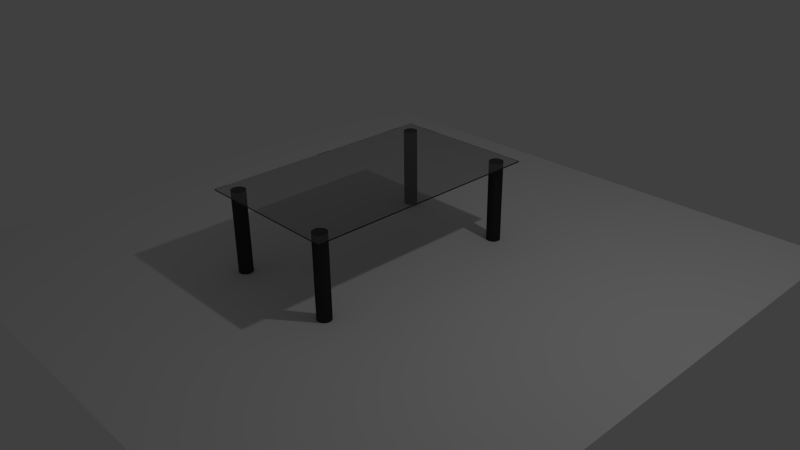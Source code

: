 # Source: SK_Glasstisch.blend  (saved by Blender 2.76.0; exported with 4.5.12 LTS)
import bpy
from mathutils import Matrix  # noqa: F401  (used for matrix-valued properties, if any)

bpy.ops.wm.read_factory_settings(use_empty=True)
scene = bpy.context.scene
scene.name = 'Scene'

# ---- collections
col_collection_1 = bpy.data.collections.new('Collection 1'); scene.collection.children.link(col_collection_1)

# ---- materials (node trees are filled in below, after node groups)
mat_glass = bpy.data.materials.new('Glass')
mat_glass.alpha_threshold = 0.0
mat_glass.roughness = 0.5
mat_glass.line_color = (0.0, 0.0, 0.0, 1.0)
mat_metal = bpy.data.materials.new('Metal')
mat_metal.alpha_threshold = 0.0
mat_metal.roughness = 0.5

# ---- material node trees
mat_glass.use_nodes = True; mat_glass.node_tree.nodes.clear()
_N = mat_glass.node_tree.nodes; _L = mat_glass.node_tree.links
n0 = _N.new('ShaderNodeOutputMaterial'); n0.name = 'Material Output'; n0.location = (300, 300)
n1 = _N.new('ShaderNodeBsdfGlass'); n1.name = 'Glass BSDF'; n1.location = (10, 300)
n1.distribution = 'BECKMANN'
n1.inputs[0].default_value = (0.8, 0.8, 0.8, 1.0)
n1.inputs[2].default_value = 1.45
_L.new(n1.outputs[0], n0.inputs[0])
n0.is_active_output = True
mat_metal.use_nodes = True; mat_metal.node_tree.nodes.clear()
_N = mat_metal.node_tree.nodes; _L = mat_metal.node_tree.links
n0 = _N.new('ShaderNodeOutputMaterial'); n0.name = 'Material Output'; n0.location = (598, 300)
n1 = _N.new('ShaderNodeMixShader'); n1.name = 'Mix Shader'; n1.location = (378, 316)
n2 = _N.new('ShaderNodeMixShader'); n2.name = 'Mix Shader.001'; n2.location = (158, 313)
n3 = _N.new('ShaderNodeBsdfAnisotropic'); n3.name = 'Glossy BSDF'; n3.location = (-292, 376)
n3.distribution = 'BECKMANN'
n3.inputs[0].default_value = (0.09084, 0.09084, 0.09084, 1.0)
n4 = _N.new('ShaderNodeBsdfAnisotropic'); n4.name = 'Glossy BSDF.001'; n4.location = (-290, 185)
n4.distribution = 'GGX'
n4.inputs[0].default_value = (0.09084, 0.09084, 0.09084, 1.0)
n4.inputs[1].default_value = 0.0
n5 = _N.new('ShaderNodeLayerWeight'); n5.name = 'Layer Weight'; n5.location = (-304, 535)
n5.inputs[0].default_value = 0.2
n6 = _N.new('ShaderNodeRGBToBW'); n6.name = 'RGB to BW'; n6.location = (-955, 325)
n7 = _N.new('ShaderNodeTexNoise'); n7.name = 'Noise Texture'; n7.location = (-1198, 319)
n7.inputs[2].default_value = 50.0
n7.inputs[3].default_value = 20.0
n8 = _N.new('ShaderNodeMapping'); n8.name = 'Mapping'; n8.location = (-1633, 327)
n8.inputs[3].default_value = (1.0, 30.0, 1.0)
n9 = _N.new('ShaderNodeTexCoord'); n9.name = 'Texture Coordinate'; n9.location = (-1919, 333)
n10 = _N.new('ShaderNodeValToRGB'); n10.name = 'ColorRamp'; n10.location = (-694, 379)
while len(n10.color_ramp.elements) > 1: n10.color_ramp.elements.remove(n10.color_ramp.elements[-1])
n10.color_ramp.elements[0].position = 0.0; n10.color_ramp.elements[0].color = (0.05704, 0.05704, 0.05704, 1.0)
_e = n10.color_ramp.elements.new(1.0); _e.color = (1.0, 1.0, 1.0, 1.0)
n11 = _N.new('ShaderNodeMath'); n11.name = 'Math'; n11.location = (0, 0)
n11.operation = 'POWER'
_L.new(n1.outputs[0], n0.inputs[0])
_L.new(n2.outputs[0], n1.inputs[1])
_L.new(n4.outputs[0], n2.inputs[2])
_L.new(n5.outputs[0], n2.inputs[0])
_L.new(n3.outputs[0], n2.inputs[1])
_L.new(n6.outputs[0], n10.inputs[0])
_L.new(n7.outputs[1], n6.inputs[0])
_L.new(n8.outputs[0], n7.inputs[0])
_L.new(n9.outputs[0], n8.inputs[0])
_L.new(n10.outputs[0], n11.inputs[0])
_L.new(n11.outputs[0], n3.inputs[1])
n0.is_active_output = True

# ---- world
world_world = bpy.data.worlds.new('World'); scene.world = world_world
world_world.color = (0.05088, 0.05088, 0.05088)
world_world.use_sun_shadow = False
world_world.sun_shadow_jitter_overblur = 0.0
world_world.cycles.sampling_method = 'MANUAL'
world_world.cycles.sample_map_resolution = 256

# ---- cameras
cam_camera = bpy.data.cameras.new('Camera')
cam_camera.clip_end = 100.0
cam_camera.lens = 35.0
cam_camera.sensor_width = 32.0
cam_camera.sensor_height = 18.0
cam_camera.ortho_scale = 7.314
cam_camera.dof.focus_distance = 0.0

# ---- lights
light_lamp = bpy.data.lights.new('Lamp', 'POINT')
light_lamp.transmission_factor = 0.0
light_lamp.cutoff_distance = 30.0
light_lamp.energy = 100.0
light_lamp.shadow_buffer_clip_start = 1.001
light_lamp.shadow_soft_size = 0.1
light_lamp.shadow_maximum_resolution = 0.006
light_lamp.use_absolute_resolution = True
light_lamp.cycles.use_multiple_importance_sampling = False

# ---- meshes
me_plane = bpy.data.meshes.new('Plane')
me_plane.from_pydata([(-1.0, -1.0, 0.0), (1.0, -1.0, 0.0), (-1.0, 1.0, 0.0), (1.0, 1.0, 0.0)], [], [(0, 1, 3, 2)])
me_plane.use_remesh_preserve_volume = False
me_plane.use_remesh_preserve_attributes = False
me_plane.use_mirror_vertex_groups = False
me_plane.update()
me_cube = bpy.data.meshes.new('Cube')
me_cube.from_pydata([(1.0, 1.0, 0.0), (1.0, -1.0, 0.0), (-1.0, -1.0, 0.0), (-1.0, 1.0, 0.0), (1.0, 1.0, 2.0), (1.0, -1.0, 2.0), (-1.0, -1.0, 2.0), (-1.0, 1.0, 2.0), (0.7928, 0.9328, -131.3), (0.7928, 0.9328, 1.087), (0.8112, 0.9317, -131.3), (0.8112, 0.9317, 1.087), (0.8288, 0.9284, -131.3), (0.8288, 0.9284, 1.087), (0.845, 0.9231, -131.3), (0.845, 0.9231, 1.087), (0.8593, 0.9159, -131.3), (0.8593, 0.9159, 1.087), (0.871, 0.9072, -131.3), (0.871, 0.9072, 1.087), (0.8797, 0.8973, -131.3), (0.8797, 0.8973, 1.087), (0.885, 0.8865, -131.3), (0.885, 0.8865, 1.087), (0.8868, 0.8753, -131.3), (0.8868, 0.8753, 1.087), (0.885, 0.8641, -131.3), (0.885, 0.8641, 1.087), (0.8797, 0.8533, -131.3), (0.8797, 0.8533, 1.087), (0.871, 0.8433, -131.3), (0.871, 0.8433, 1.087), (0.8593, 0.8346, -131.3), (0.8593, 0.8346, 1.087), (0.845, 0.8275, -131.3), (0.845, 0.8275, 1.087), (0.8288, 0.8222, -131.3), (0.8288, 0.8222, 1.087), (0.8112, 0.8189, -131.3), (0.8112, 0.8189, 1.087), (0.7928, 0.8178, -131.3), (0.7928, 0.8178, 1.087), (0.7745, 0.8189, -131.3), (0.7745, 0.8189, 1.087), (0.7568, 0.8222, -131.3), (0.7568, 0.8222, 1.087), (0.7406, 0.8275, -131.3), (0.7406, 0.8275, 1.087), (0.7263, 0.8346, -131.3), (0.7263, 0.8346, 1.087), (0.7146, 0.8433, -131.3), (0.7146, 0.8433, 1.087), (0.7059, 0.8533, -131.3), (0.7059, 0.8533, 1.087), (0.7006, 0.8641, -131.3), (0.7006, 0.8641, 1.087), (0.6988, 0.8753, -131.3), (0.6988, 0.8753, 1.087), (0.7006, 0.8865, -131.3), (0.7006, 0.8865, 1.087), (0.7059, 0.8973, -131.3), (0.7059, 0.8973, 1.087), (0.7146, 0.9072, -131.3), (0.7146, 0.9072, 1.087), (0.7263, 0.9159, -131.3), (0.7263, 0.9159, 1.087), (0.7406, 0.9231, -131.3), (0.7406, 0.9231, 1.087), (0.7568, 0.9284, -131.3), (0.7568, 0.9284, 1.087), (0.7745, 0.9317, -131.3), (0.7745, 0.9317, 1.087), (-0.7907, 0.9328, -131.3), (-0.7907, 0.9328, 1.087), (-0.7724, 0.9317, -131.3), (-0.7724, 0.9317, 1.087), (-0.7547, 0.9284, -131.3), (-0.7547, 0.9284, 1.087), (-0.7385, 0.9231, -131.3), (-0.7385, 0.9231, 1.087), (-0.7242, 0.9159, -131.3), (-0.7242, 0.9159, 1.087), (-0.7125, 0.9072, -131.3), (-0.7125, 0.9072, 1.087), (-0.7038, 0.8973, -131.3), (-0.7038, 0.8973, 1.087), (-0.6985, 0.8865, -131.3), (-0.6985, 0.8865, 1.087), (-0.6967, 0.8753, -131.3), (-0.6967, 0.8753, 1.087), (-0.6985, 0.8641, -131.3), (-0.6985, 0.8641, 1.087), (-0.7038, 0.8533, -131.3), (-0.7038, 0.8533, 1.087), (-0.7125, 0.8433, -131.3), (-0.7125, 0.8433, 1.087), (-0.7242, 0.8346, -131.3), (-0.7242, 0.8346, 1.087), (-0.7385, 0.8275, -131.3), (-0.7385, 0.8275, 1.087), (-0.7547, 0.8222, -131.3), (-0.7547, 0.8222, 1.087), (-0.7724, 0.8189, -131.3), (-0.7724, 0.8189, 1.087), (-0.7907, 0.8178, -131.3), (-0.7907, 0.8178, 1.087), (-0.809, 0.8189, -131.3), (-0.809, 0.8189, 1.087), (-0.8267, 0.8222, -131.3), (-0.8267, 0.8222, 1.087), (-0.8429, 0.8275, -131.3), (-0.8429, 0.8275, 1.087), (-0.8572, 0.8346, -131.3), (-0.8572, 0.8346, 1.087), (-0.8689, 0.8433, -131.3), (-0.8689, 0.8433, 1.087), (-0.8776, 0.8533, -131.3), (-0.8776, 0.8533, 1.087), (-0.8829, 0.8641, -131.3), (-0.8829, 0.8641, 1.087), (-0.8847, 0.8753, -131.3), (-0.8847, 0.8753, 1.087), (-0.8829, 0.8865, -131.3), (-0.8829, 0.8865, 1.087), (-0.8776, 0.8973, -131.3), (-0.8776, 0.8973, 1.087), (-0.8689, 0.9072, -131.3), (-0.8689, 0.9072, 1.087), (-0.8572, 0.9159, -131.3), (-0.8572, 0.9159, 1.087), (-0.8429, 0.9231, -131.3), (-0.8429, 0.9231, 1.087), (-0.8267, 0.9284, -131.3), (-0.8267, 0.9284, 1.087), (-0.809, 0.9317, -131.3), (-0.809, 0.9317, 1.087), (-0.7907, -0.8216, -131.3), (-0.7907, -0.8216, 1.087), (-0.7724, -0.8227, -131.3), (-0.7724, -0.8227, 1.087), (-0.7547, -0.826, -131.3), (-0.7547, -0.826, 1.087), (-0.7385, -0.8313, -131.3), (-0.7385, -0.8313, 1.087), (-0.7242, -0.8385, -131.3), (-0.7242, -0.8385, 1.087), (-0.7125, -0.8472, -131.3), (-0.7125, -0.8472, 1.087), (-0.7038, -0.8571, -131.3), (-0.7038, -0.8571, 1.087), (-0.6985, -0.8679, -131.3), (-0.6985, -0.8679, 1.087), (-0.6967, -0.8791, -131.3), (-0.6967, -0.8791, 1.087), (-0.6985, -0.8903, -131.3), (-0.6985, -0.8903, 1.087), (-0.7038, -0.9011, -131.3), (-0.7038, -0.9011, 1.087), (-0.7125, -0.911, -131.3), (-0.7125, -0.911, 1.087), (-0.7242, -0.9197, -131.3), (-0.7242, -0.9197, 1.087), (-0.7385, -0.9269, -131.3), (-0.7385, -0.9269, 1.087), (-0.7547, -0.9322, -131.3), (-0.7547, -0.9322, 1.087), (-0.7724, -0.9355, -131.3), (-0.7724, -0.9355, 1.087), (-0.7907, -0.9366, -131.3), (-0.7907, -0.9366, 1.087), (-0.809, -0.9355, -131.3), (-0.809, -0.9355, 1.087), (-0.8267, -0.9322, -131.3), (-0.8267, -0.9322, 1.087), (-0.8429, -0.9269, -131.3), (-0.8429, -0.9269, 1.087), (-0.8572, -0.9197, -131.3), (-0.8572, -0.9197, 1.087), (-0.8689, -0.911, -131.3), (-0.8689, -0.911, 1.087), (-0.8776, -0.9011, -131.3), (-0.8776, -0.9011, 1.087), (-0.8829, -0.8903, -131.3), (-0.8829, -0.8903, 1.087), (-0.8847, -0.8791, -131.3), (-0.8847, -0.8791, 1.087), (-0.8829, -0.8679, -131.3), (-0.8829, -0.8679, 1.087), (-0.8776, -0.8571, -131.3), (-0.8776, -0.8571, 1.087), (-0.8689, -0.8472, -131.3), (-0.8689, -0.8472, 1.087), (-0.8572, -0.8385, -131.3), (-0.8572, -0.8385, 1.087), (-0.8429, -0.8313, -131.3), (-0.8429, -0.8313, 1.087), (-0.8267, -0.826, -131.3), (-0.8267, -0.826, 1.087), (-0.809, -0.8227, -131.3), (-0.809, -0.8227, 1.087), (0.7695, -0.8216, -131.3), (0.7695, -0.8216, 1.087), (0.7879, -0.8227, -131.3), (0.7879, -0.8227, 1.087), (0.8055, -0.826, -131.3), (0.8055, -0.826, 1.087), (0.8218, -0.8313, -131.3), (0.8218, -0.8313, 1.087), (0.836, -0.8385, -131.3), (0.836, -0.8385, 1.087), (0.8477, -0.8472, -131.3), (0.8477, -0.8472, 1.087), (0.8564, -0.8571, -131.3), (0.8564, -0.8571, 1.087), (0.8617, -0.8679, -131.3), (0.8617, -0.8679, 1.087), (0.8636, -0.8791, -131.3), (0.8636, -0.8791, 1.087), (0.8617, -0.8903, -131.3), (0.8617, -0.8903, 1.087), (0.8564, -0.9011, -131.3), (0.8564, -0.9011, 1.087), (0.8477, -0.911, -131.3), (0.8477, -0.911, 1.087), (0.836, -0.9197, -131.3), (0.836, -0.9197, 1.087), (0.8218, -0.9269, -131.3), (0.8218, -0.9269, 1.087), (0.8055, -0.9322, -131.3), (0.8055, -0.9322, 1.087), (0.7879, -0.9355, -131.3), (0.7879, -0.9355, 1.087), (0.7695, -0.9366, -131.3), (0.7695, -0.9366, 1.087), (0.7512, -0.9355, -131.3), (0.7512, -0.9355, 1.087), (0.7335, -0.9322, -131.3), (0.7335, -0.9322, 1.087), (0.7173, -0.9269, -131.3), (0.7173, -0.9269, 1.087), (0.703, -0.9197, -131.3), (0.703, -0.9197, 1.087), (0.6913, -0.911, -131.3), (0.6913, -0.911, 1.087), (0.6826, -0.9011, -131.3), (0.6826, -0.9011, 1.087), (0.6773, -0.8903, -131.3), (0.6773, -0.8903, 1.087), (0.6755, -0.8791, -131.3), (0.6755, -0.8791, 1.087), (0.6773, -0.8679, -131.3), (0.6773, -0.8679, 1.087), (0.6826, -0.8571, -131.3), (0.6826, -0.8571, 1.087), (0.6913, -0.8472, -131.3), (0.6913, -0.8472, 1.087), (0.703, -0.8385, -131.3), (0.703, -0.8385, 1.087), (0.7173, -0.8313, -131.3), (0.7173, -0.8313, 1.087), (0.7335, -0.826, -131.3), (0.7335, -0.826, 1.087), (0.7512, -0.8227, -131.3), (0.7512, -0.8227, 1.087)], [], [(0, 1, 2, 3), (4, 7, 6, 5), (0, 4, 5, 1), (1, 5, 6, 2), (2, 6, 7, 3), (4, 0, 3, 7), (8, 9, 11, 10), (10, 11, 13, 12), (12, 13, 15, 14), (14, 15, 17, 16), (16, 17, 19, 18), (18, 19, 21, 20), (20, 21, 23, 22), (22, 23, 25, 24), (24, 25, 27, 26), (26, 27, 29, 28), (28, 29, 31, 30), (30, 31, 33, 32), (32, 33, 35, 34), (34, 35, 37, 36), (36, 37, 39, 38), (38, 39, 41, 40), (40, 41, 43, 42), (42, 43, 45, 44), (44, 45, 47, 46), (46, 47, 49, 48), (48, 49, 51, 50), (50, 51, 53, 52), (52, 53, 55, 54), (54, 55, 57, 56), (56, 57, 59, 58), (58, 59, 61, 60), (60, 61, 63, 62), (62, 63, 65, 64), (64, 65, 67, 66), (66, 67, 69, 68), (11, 9, 71, 69, 67, 65, 63, 61, 59, 57, 55, 53, 51, 49, 47, 45, 43, 41, 39, 37, 35, 33, 31, 29, 27, 25, 23, 21, 19, 17, 15, 13), (70, 71, 9, 8), (68, 69, 71, 70), (8, 10, 12, 14, 16, 18, 20, 22, 24, 26, 28, 30, 32, 34, 36, 38, 40, 42, 44, 46, 48, 50, 52, 54, 56, 58, 60, 62, 64, 66, 68, 70), (72, 73, 75, 74), (74, 75, 77, 76), (76, 77, 79, 78), (78, 79, 81, 80), (80, 81, 83, 82), (82, 83, 85, 84), (84, 85, 87, 86), (86, 87, 89, 88), (88, 89, 91, 90), (90, 91, 93, 92), (92, 93, 95, 94), (94, 95, 97, 96), (96, 97, 99, 98), (98, 99, 101, 100), (100, 101, 103, 102), (102, 103, 105, 104), (104, 105, 107, 106), (106, 107, 109, 108), (108, 109, 111, 110), (110, 111, 113, 112), (112, 113, 115, 114), (114, 115, 117, 116), (116, 117, 119, 118), (118, 119, 121, 120), (120, 121, 123, 122), (122, 123, 125, 124), (124, 125, 127, 126), (126, 127, 129, 128), (128, 129, 131, 130), (130, 131, 133, 132), (75, 73, 135, 133, 131, 129, 127, 125, 123, 121, 119, 117, 115, 113, 111, 109, 107, 105, 103, 101, 99, 97, 95, 93, 91, 89, 87, 85, 83, 81, 79, 77), (134, 135, 73, 72), (132, 133, 135, 134), (72, 74, 76, 78, 80, 82, 84, 86, 88, 90, 92, 94, 96, 98, 100, 102, 104, 106, 108, 110, 112, 114, 116, 118, 120, 122, 124, 126, 128, 130, 132, 134), (136, 137, 139, 138), (138, 139, 141, 140), (140, 141, 143, 142), (142, 143, 145, 144), (144, 145, 147, 146), (146, 147, 149, 148), (148, 149, 151, 150), (150, 151, 153, 152), (152, 153, 155, 154), (154, 155, 157, 156), (156, 157, 159, 158), (158, 159, 161, 160), (160, 161, 163, 162), (162, 163, 165, 164), (164, 165, 167, 166), (166, 167, 169, 168), (168, 169, 171, 170), (170, 171, 173, 172), (172, 173, 175, 174), (174, 175, 177, 176), (176, 177, 179, 178), (178, 179, 181, 180), (180, 181, 183, 182), (182, 183, 185, 184), (184, 185, 187, 186), (186, 187, 189, 188), (188, 189, 191, 190), (190, 191, 193, 192), (192, 193, 195, 194), (194, 195, 197, 196), (139, 137, 199, 197, 195, 193, 191, 189, 187, 185, 183, 181, 179, 177, 175, 173, 171, 169, 167, 165, 163, 161, 159, 157, 155, 153, 151, 149, 147, 145, 143, 141), (198, 199, 137, 136), (196, 197, 199, 198), (136, 138, 140, 142, 144, 146, 148, 150, 152, 154, 156, 158, 160, 162, 164, 166, 168, 170, 172, 174, 176, 178, 180, 182, 184, 186, 188, 190, 192, 194, 196, 198), (200, 201, 203, 202), (202, 203, 205, 204), (204, 205, 207, 206), (206, 207, 209, 208), (208, 209, 211, 210), (210, 211, 213, 212), (212, 213, 215, 214), (214, 215, 217, 216), (216, 217, 219, 218), (218, 219, 221, 220), (220, 221, 223, 222), (222, 223, 225, 224), (224, 225, 227, 226), (226, 227, 229, 228), (228, 229, 231, 230), (230, 231, 233, 232), (232, 233, 235, 234), (234, 235, 237, 236), (236, 237, 239, 238), (238, 239, 241, 240), (240, 241, 243, 242), (242, 243, 245, 244), (244, 245, 247, 246), (246, 247, 249, 248), (248, 249, 251, 250), (250, 251, 253, 252), (252, 253, 255, 254), (254, 255, 257, 256), (256, 257, 259, 258), (258, 259, 261, 260), (203, 201, 263, 261, 259, 257, 255, 253, 251, 249, 247, 245, 243, 241, 239, 237, 235, 233, 231, 229, 227, 225, 223, 221, 219, 217, 215, 213, 211, 209, 207, 205), (262, 263, 201, 200), (260, 261, 263, 262), (200, 202, 204, 206, 208, 210, 212, 214, 216, 218, 220, 222, 224, 226, 228, 230, 232, 234, 236, 238, 240, 242, 244, 246, 248, 250, 252, 254, 256, 258, 260, 262)])
me_cube.polygons.foreach_set('material_index', [0, 0, 0, 0, 0, 0, 1, 1, 1, 1, 1, 1, 1, 1, 1, 1, 1, 1, 1, 1, 1, 1, 1, 1, 1, 1, 1, 1, 1, 1, 1, 1, 1, 1, 1, 1, 1, 1, 1, 1, 1, 1, 1, 1, 1, 1, 1, 1, 1, 1, 1, 1, 1, 1, 1, 1, 1, 1, 1, 1, 1, 1, 1, 1, 1, 1, 1, 1, 1, 1, 1, 1, 1, 1, 1, 1, 1, 1, 1, 1, 1, 1, 1, 1, 1, 1, 1, 1, 1, 1, 1, 1, 1, 1, 1, 1, 1, 1, 1, 1, 1, 1, 1, 1, 1, 1, 1, 1, 1, 1, 1, 1, 1, 1, 1, 1, 1, 1, 1, 1, 1, 1, 1, 1, 1, 1, 1, 1, 1, 1, 1, 1, 1, 1, 1, 1, 1, 1, 1, 1, 1, 1])
me_cube.materials.append(mat_glass)
me_cube.materials.append(mat_metal)
me_cube.use_remesh_preserve_volume = False
me_cube.use_remesh_preserve_attributes = False
me_cube.use_mirror_vertex_groups = False
me_cube.update()

# ---- objects
ob_plane = bpy.data.objects.new('Plane', me_plane)
ob_cube = bpy.data.objects.new('Cube', me_cube)
ob_lamp = bpy.data.objects.new('Lamp', light_lamp)
ob_camera = bpy.data.objects.new('Camera', cam_camera)

# ---- transforms, parenting, visibility, modifiers, constraints
ob_plane.location = (0.0, 0.0, 0.0)
ob_plane.scale = (4.098, 4.098, 4.098)
ob_plane.lineart.crease_threshold = 0.0
ob_cube.location = (0.0, 0.0, 1.093)
ob_cube.scale = (0.9909, 1.621, 0.008453)
ob_cube.lock_rotations_4d = False
ob_cube.empty_display_type = 'ARROWS'
ob_cube.lineart.crease_threshold = 0.0
_vg = ob_cube.vertex_groups.new(name='GlassPlatte')
_vg = ob_cube.vertex_groups.new(name='Tischbeine')
_m = ob_cube.modifiers.new('Fluid', 'FLUID')
_m.fluid_type = 'EFFECTOR'
ob_lamp.location = (4.076, 1.005, 5.904)
ob_lamp.rotation_euler = (0.6503, 0.05522, 1.866)
ob_lamp.lock_rotations_4d = False
ob_lamp.empty_display_type = 'ARROWS'
ob_lamp.color = (0.0, 0.0, 0.0, 0.0)
ob_lamp.lineart.crease_threshold = 0.0
ob_camera.location = (7.481, -6.508, 5.344)
ob_camera.rotation_euler = (1.109, 0.01082, 0.8149)
ob_camera.lock_rotations_4d = False
ob_camera.empty_display_type = 'ARROWS'
ob_camera.color = (0.0, 0.0, 0.0, 0.0)
ob_camera.display_type = 'WIRE'
ob_camera.lineart.crease_threshold = 0.0

# ---- collection membership
col_collection_1.objects.link(ob_plane)
col_collection_1.objects.link(ob_cube)
col_collection_1.objects.link(ob_lamp)
col_collection_1.objects.link(ob_camera)

# ---- scene / render settings (as saved in the file)
scene.camera = ob_camera
scene.frame_start = 1; scene.frame_end = 250; scene.frame_set(1)
scene.render.engine = 'CYCLES'
scene.render.dither_intensity = 0.0
scene.cycles.use_denoising = False
scene.cycles.samples = 250
scene.cycles.sampling_pattern = 'TABULATED_SOBOL'
scene.cycles.light_sampling_threshold = 0.0
scene.cycles.use_adaptive_sampling = False
scene.cycles.use_light_tree = False
scene.cycles.blur_glossy = 0.0
scene.cycles.pixel_filter_type = 'GAUSSIAN'
scene.cycles.sample_clamp_indirect = 0.0
scene.view_settings.view_transform = 'Standard'
bpy.context.view_layer.update()
